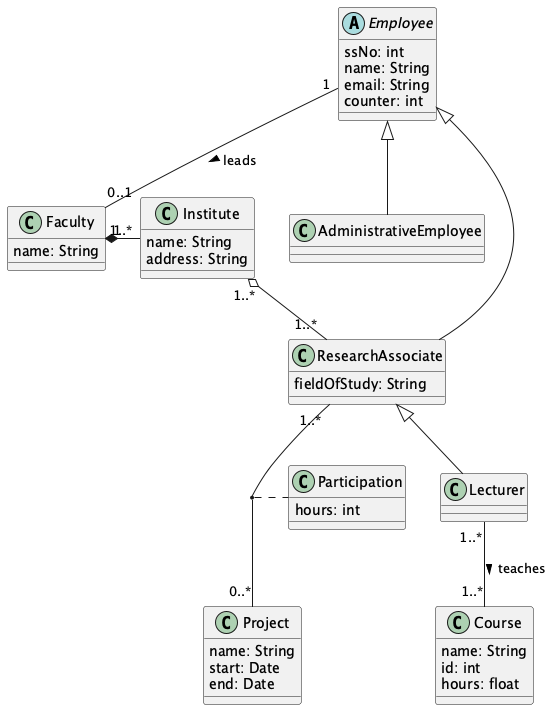

The diagram above was rendered by PlantUML. Its source (embedded in the PNG):
@startuml


abstract class Employee {
  ssNo: int
  name: String
  email: String
  counter: int
}

class Faculty {
  name: String
}

class AdministrativeEmployee

class ResearchAssociate {
  fieldOfStudy: String
}

class Institute {
  name: String
  address: String
}

class Course {
  name: String
  id: int
  hours: float
}

class Lecturer

class Project {
  name: String
  start: Date
  end: Date
}

class Participation {
  hours: int
}

Employee "1" -- "0..1" Faculty : leads >
Employee <|-- AdministrativeEmployee
Employee <|-- ResearchAssociate
Faculty "1" *- "1..*" Institute
Institute "1..*" o-- "1..*" ResearchAssociate
ResearchAssociate <|-- Lecturer
ResearchAssociate "1..*" -- "0..*" Project
Lecturer "1..*" -- "1..*" Course : teaches >
(ResearchAssociate, Project) .. Participation

@enduml